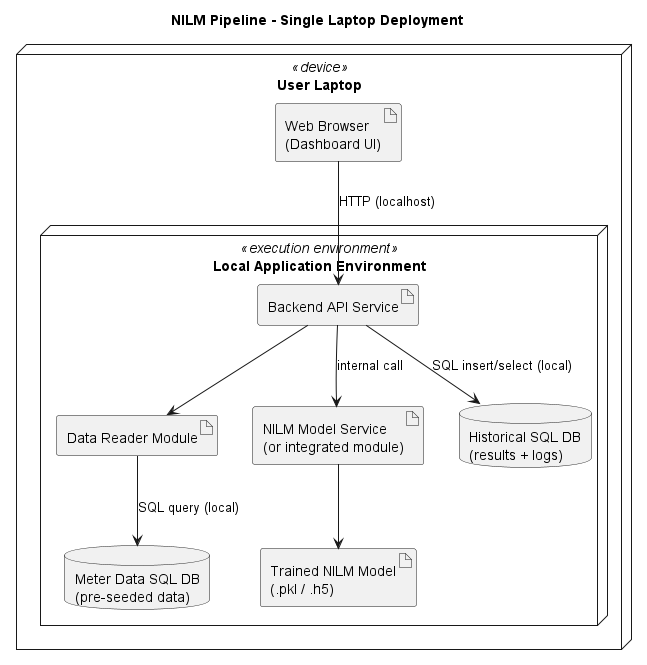

The diagram above was rendered by PlantUML. Its source (embedded in the PNG):
@startuml
title NILM Pipeline - Single Laptop Deployment

node "User Laptop" <<device>> {

  artifact "Web Browser\n(Dashboard UI)" as browser

  node "Local Application Environment" <<execution environment>> {
    
    artifact "Backend API Service" as backend
    artifact "Data Reader Module" as reader
    artifact "NILM Model Service\n(or integrated module)" as model_service
    artifact "Trained NILM Model\n(.pkl / .h5)" as model_file
    
    database "Meter Data SQL DB\n(pre-seeded data)" as meter_db
    database "Historical SQL DB\n(results + logs)" as sql_db
  }
}

' Relationships
browser --> backend : HTTP (localhost)
backend --> reader
reader --> meter_db : SQL query (local)
backend --> model_service : internal call
model_service --> model_file
backend --> sql_db : SQL insert/select (local)

@enduml